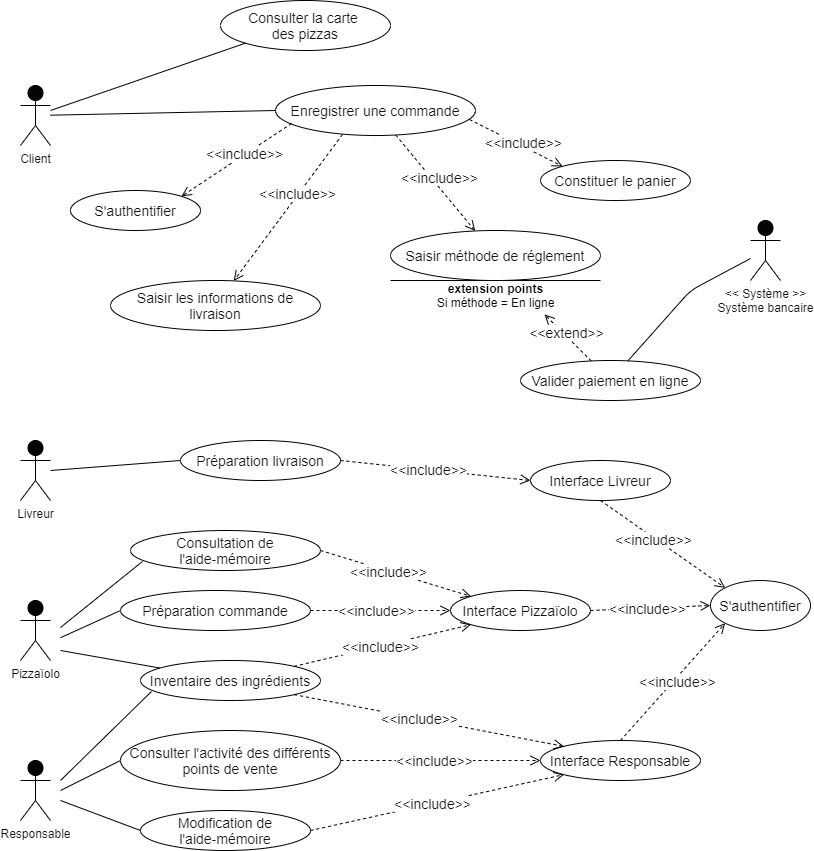

The diagram above was exported from draw.io. Its source (the exported page's mxGraphModel, read from the mxfile embedded in the PNG):
<mxGraphModel dx="1042" dy="1173" grid="1" gridSize="10" guides="1" tooltips="1" connect="1" arrows="1" fold="1" page="1" pageScale="1" pageWidth="827" pageHeight="1169" math="0" shadow="0">
  <root>
    <mxCell id="0" />
    <mxCell id="1" parent="0" />
    <mxCell id="Q62kftgUo5kN8zdpiaVl-5" value="Client" style="shape=umlActor;verticalLabelPosition=bottom;labelBackgroundColor=#ffffff;verticalAlign=top;html=1;fillColor=#050505;fontSize=12;fontColor=#141414;align=center;" parent="1" vertex="1">
      <mxGeometry x="20" y="245" width="30" height="60" as="geometry" />
    </mxCell>
    <mxCell id="Q62kftgUo5kN8zdpiaVl-6" value="Livreur" style="shape=umlActor;verticalLabelPosition=bottom;labelBackgroundColor=#ffffff;verticalAlign=top;html=1;fillColor=#050505;fontSize=12;fontColor=#141414;align=center;" parent="1" vertex="1">
      <mxGeometry x="20" y="600" width="30" height="60" as="geometry" />
    </mxCell>
    <mxCell id="Q62kftgUo5kN8zdpiaVl-7" value="Pizzaïolo" style="shape=umlActor;verticalLabelPosition=bottom;labelBackgroundColor=#ffffff;verticalAlign=top;html=1;fillColor=#050505;fontSize=12;fontColor=#141414;align=center;" parent="1" vertex="1">
      <mxGeometry x="20" y="760" width="30" height="60" as="geometry" />
    </mxCell>
    <mxCell id="Q62kftgUo5kN8zdpiaVl-8" value="Responsable" style="shape=umlActor;verticalLabelPosition=bottom;labelBackgroundColor=#ffffff;verticalAlign=top;html=1;fillColor=#050505;fontSize=12;fontColor=#141414;align=center;" parent="1" vertex="1">
      <mxGeometry x="20" y="920" width="30" height="60" as="geometry" />
    </mxCell>
    <mxCell id="Q62kftgUo5kN8zdpiaVl-15" value="&amp;lt;&amp;lt; Système &amp;gt;&amp;gt;&lt;br&gt;Système bancaire" style="shape=umlActor;verticalLabelPosition=bottom;labelBackgroundColor=#ffffff;verticalAlign=top;html=1;fillColor=#050505;fontSize=12;fontColor=#141414;align=center;" parent="1" vertex="1">
      <mxGeometry x="750" y="380" width="30" height="60" as="geometry" />
    </mxCell>
    <mxCell id="Wq7qXakE-dxMuZmJzrhs-7" value="Consulter la carte &lt;br&gt;des pizzas" style="ellipse;whiteSpace=wrap;html=1;rounded=0;shadow=0;labelBackgroundColor=none;fillColor=#FFFFFF;fontSize=14;fontColor=#141414;align=center;" parent="1" vertex="1">
      <mxGeometry x="220" y="160" width="170" height="50" as="geometry" />
    </mxCell>
    <mxCell id="Wq7qXakE-dxMuZmJzrhs-13" value="Enregistrer une commande" style="ellipse;whiteSpace=wrap;html=1;rounded=0;shadow=0;labelBackgroundColor=none;fillColor=#FFFFFF;fontSize=14;fontColor=#141414;align=center;" parent="1" vertex="1">
      <mxGeometry x="275" y="245" width="200" height="50" as="geometry" />
    </mxCell>
    <mxCell id="Wq7qXakE-dxMuZmJzrhs-17" value="Constituer&amp;nbsp;le panier" style="ellipse;whiteSpace=wrap;html=1;rounded=0;shadow=0;labelBackgroundColor=none;fillColor=#FFFFFF;fontSize=14;fontColor=#141414;align=center;" parent="1" vertex="1">
      <mxGeometry x="540" y="320" width="150" height="40" as="geometry" />
    </mxCell>
    <mxCell id="Wq7qXakE-dxMuZmJzrhs-18" value="Saisir méthode de réglement" style="ellipse;whiteSpace=wrap;html=1;rounded=0;shadow=0;labelBackgroundColor=none;fillColor=#FFFFFF;fontSize=14;fontColor=#141414;align=center;" parent="1" vertex="1">
      <mxGeometry x="390" y="390" width="210" height="50" as="geometry" />
    </mxCell>
    <mxCell id="Wq7qXakE-dxMuZmJzrhs-19" value="Saisir les informations de livraison" style="ellipse;whiteSpace=wrap;html=1;rounded=0;shadow=0;labelBackgroundColor=none;fillColor=#FFFFFF;fontSize=14;fontColor=#141414;align=center;" parent="1" vertex="1">
      <mxGeometry x="110" y="440" width="210" height="50" as="geometry" />
    </mxCell>
    <mxCell id="Wq7qXakE-dxMuZmJzrhs-20" value="S'authentifier" style="ellipse;whiteSpace=wrap;html=1;rounded=0;shadow=0;labelBackgroundColor=none;fillColor=#FFFFFF;fontSize=14;fontColor=#141414;align=center;" parent="1" vertex="1">
      <mxGeometry x="70" y="350" width="130" height="40" as="geometry" />
    </mxCell>
    <mxCell id="Wq7qXakE-dxMuZmJzrhs-24" value="&amp;lt;&amp;lt;include&amp;gt;&amp;gt;" style="html=1;verticalAlign=bottom;endArrow=open;dashed=1;endSize=8;fontSize=14;fontColor=#141414;entryX=1;entryY=0;entryDx=0;entryDy=0;exitX=0.08;exitY=0.76;exitDx=0;exitDy=0;exitPerimeter=0;" parent="1" source="Wq7qXakE-dxMuZmJzrhs-13" target="Wq7qXakE-dxMuZmJzrhs-20" edge="1">
      <mxGeometry x="-0.0545" y="8" relative="1" as="geometry">
        <mxPoint x="350" y="370" as="sourcePoint" />
        <mxPoint x="270" y="370" as="targetPoint" />
        <mxPoint as="offset" />
      </mxGeometry>
    </mxCell>
    <mxCell id="Wq7qXakE-dxMuZmJzrhs-27" value="&amp;lt;&amp;lt;include&amp;gt;&amp;gt;" style="html=1;verticalAlign=bottom;endArrow=open;dashed=1;endSize=8;fontSize=14;fontColor=#141414;entryX=0;entryY=0;entryDx=0;entryDy=0;exitX=0.97;exitY=0.68;exitDx=0;exitDy=0;exitPerimeter=0;" parent="1" source="Wq7qXakE-dxMuZmJzrhs-13" target="Wq7qXakE-dxMuZmJzrhs-17" edge="1">
      <mxGeometry x="0.2184" y="-6" relative="1" as="geometry">
        <mxPoint x="287" y="314" as="sourcePoint" />
        <mxPoint x="219.4974746830585" y="385.85786437626894" as="targetPoint" />
        <mxPoint as="offset" />
      </mxGeometry>
    </mxCell>
    <mxCell id="Wq7qXakE-dxMuZmJzrhs-28" value="&amp;lt;&amp;lt;include&amp;gt;&amp;gt;" style="html=1;verticalAlign=bottom;endArrow=open;dashed=1;endSize=8;fontSize=14;fontColor=#141414;exitX=0.335;exitY=0.98;exitDx=0;exitDy=0;exitPerimeter=0;" parent="1" source="Wq7qXakE-dxMuZmJzrhs-13" target="Wq7qXakE-dxMuZmJzrhs-19" edge="1">
      <mxGeometry x="-0.0927" y="5" relative="1" as="geometry">
        <mxPoint x="287" y="314" as="sourcePoint" />
        <mxPoint x="219.4974746830585" y="385.85786437626894" as="targetPoint" />
        <mxPoint as="offset" />
      </mxGeometry>
    </mxCell>
    <mxCell id="Wq7qXakE-dxMuZmJzrhs-29" value="&amp;lt;&amp;lt;include&amp;gt;&amp;gt;" style="html=1;verticalAlign=bottom;endArrow=open;dashed=1;endSize=8;fontSize=14;fontColor=#141414;" parent="1" source="Wq7qXakE-dxMuZmJzrhs-13" target="Wq7qXakE-dxMuZmJzrhs-18" edge="1">
      <mxGeometry x="0.1124" relative="1" as="geometry">
        <mxPoint x="340.7540614737957" y="319.892911416704" as="sourcePoint" />
        <mxPoint x="284.33785348731453" y="470.09905736716064" as="targetPoint" />
        <mxPoint as="offset" />
        <Array as="points" />
      </mxGeometry>
    </mxCell>
    <mxCell id="Wq7qXakE-dxMuZmJzrhs-30" value="Valider paiement en ligne" style="ellipse;whiteSpace=wrap;html=1;rounded=0;shadow=0;labelBackgroundColor=none;fillColor=#FFFFFF;fontSize=14;fontColor=#141414;align=center;" parent="1" vertex="1">
      <mxGeometry x="520" y="520" width="180" height="40" as="geometry" />
    </mxCell>
    <mxCell id="Wq7qXakE-dxMuZmJzrhs-31" value="&amp;lt;&amp;lt;extend&amp;gt;&amp;gt;" style="html=1;verticalAlign=bottom;endArrow=open;dashed=1;endSize=8;fontSize=14;fontColor=#141414;entryX=0.877;entryY=1.133;entryDx=0;entryDy=0;entryPerimeter=0;" parent="1" source="Wq7qXakE-dxMuZmJzrhs-30" target="qJK_ECwf1AM0UKmD9O3c-4" edge="1">
      <mxGeometry x="-0.0927" y="5" relative="1" as="geometry">
        <mxPoint x="340.7540614737957" y="339.892911416704" as="sourcePoint" />
        <mxPoint x="540" y="560" as="targetPoint" />
        <mxPoint as="offset" />
      </mxGeometry>
    </mxCell>
    <mxCell id="Wq7qXakE-dxMuZmJzrhs-33" value="S'authentifier" style="ellipse;whiteSpace=wrap;html=1;rounded=0;shadow=0;labelBackgroundColor=none;fillColor=#FFFFFF;fontSize=14;fontColor=#141414;align=center;" parent="1" vertex="1">
      <mxGeometry x="710" y="740" width="100" height="50" as="geometry" />
    </mxCell>
    <mxCell id="Wq7qXakE-dxMuZmJzrhs-37" value="Préparation commande" style="ellipse;whiteSpace=wrap;html=1;rounded=0;shadow=0;labelBackgroundColor=none;fillColor=#FFFFFF;fontSize=14;fontColor=#141414;align=center;" parent="1" vertex="1">
      <mxGeometry x="120" y="750" width="190" height="40" as="geometry" />
    </mxCell>
    <mxCell id="Wq7qXakE-dxMuZmJzrhs-38" value="Consultation de&lt;br&gt;l'aide-mémoire" style="ellipse;whiteSpace=wrap;html=1;rounded=0;shadow=0;labelBackgroundColor=none;fillColor=#FFFFFF;fontSize=14;fontColor=#141414;align=center;" parent="1" vertex="1">
      <mxGeometry x="130" y="690" width="190" height="40" as="geometry" />
    </mxCell>
    <mxCell id="Wq7qXakE-dxMuZmJzrhs-39" value="Préparation livraison" style="ellipse;whiteSpace=wrap;html=1;rounded=0;shadow=0;labelBackgroundColor=none;fillColor=#FFFFFF;fontSize=14;fontColor=#141414;align=center;" parent="1" vertex="1">
      <mxGeometry x="180" y="600" width="160" height="40" as="geometry" />
    </mxCell>
    <mxCell id="Wq7qXakE-dxMuZmJzrhs-40" value="Inventaire des ingrédients" style="ellipse;whiteSpace=wrap;html=1;rounded=0;shadow=0;labelBackgroundColor=none;fillColor=#FFFFFF;fontSize=14;fontColor=#141414;align=center;" parent="1" vertex="1">
      <mxGeometry x="140" y="820" width="180" height="40" as="geometry" />
    </mxCell>
    <mxCell id="Wq7qXakE-dxMuZmJzrhs-41" value="Modification de&lt;br&gt;l'aide-mémoire" style="ellipse;whiteSpace=wrap;html=1;rounded=0;shadow=0;labelBackgroundColor=none;fillColor=#FFFFFF;fontSize=14;fontColor=#141414;align=center;" parent="1" vertex="1">
      <mxGeometry x="140" y="970" width="170" height="40" as="geometry" />
    </mxCell>
    <mxCell id="Wq7qXakE-dxMuZmJzrhs-42" value="Consulter l'activité des différents points de vente" style="ellipse;whiteSpace=wrap;html=1;rounded=0;shadow=0;labelBackgroundColor=none;fillColor=#FFFFFF;fontSize=14;fontColor=#141414;align=center;" parent="1" vertex="1">
      <mxGeometry x="120" y="890" width="220" height="60" as="geometry" />
    </mxCell>
    <mxCell id="Wq7qXakE-dxMuZmJzrhs-49" value="" style="endArrow=none;html=1;fontSize=14;fontColor=#141414;entryX=0;entryY=1;entryDx=0;entryDy=0;" parent="1" target="Wq7qXakE-dxMuZmJzrhs-7" edge="1">
      <mxGeometry width="50" height="50" relative="1" as="geometry">
        <mxPoint x="50" y="270" as="sourcePoint" />
        <mxPoint x="190.5025253169415" y="745.8578643762689" as="targetPoint" />
      </mxGeometry>
    </mxCell>
    <mxCell id="Wq7qXakE-dxMuZmJzrhs-50" value="" style="endArrow=none;html=1;fontSize=14;fontColor=#141414;entryX=0;entryY=0.5;entryDx=0;entryDy=0;" parent="1" source="Q62kftgUo5kN8zdpiaVl-5" target="Wq7qXakE-dxMuZmJzrhs-13" edge="1">
      <mxGeometry width="50" height="50" relative="1" as="geometry">
        <mxPoint x="70" y="280" as="sourcePoint" />
        <mxPoint x="170" y="215" as="targetPoint" />
      </mxGeometry>
    </mxCell>
    <mxCell id="Wq7qXakE-dxMuZmJzrhs-51" value="" style="endArrow=none;html=1;fontSize=14;fontColor=#141414;" parent="1" source="Wq7qXakE-dxMuZmJzrhs-30" target="Q62kftgUo5kN8zdpiaVl-15" edge="1">
      <mxGeometry width="50" height="50" relative="1" as="geometry">
        <mxPoint x="45" y="220" as="sourcePoint" />
        <mxPoint x="750" y="410" as="targetPoint" />
        <Array as="points">
          <mxPoint x="690" y="450" />
        </Array>
      </mxGeometry>
    </mxCell>
    <mxCell id="qJK_ECwf1AM0UKmD9O3c-2" value="" style="endArrow=none;html=1;" parent="1" edge="1">
      <mxGeometry width="50" height="50" relative="1" as="geometry">
        <mxPoint x="390" y="440" as="sourcePoint" />
        <mxPoint x="600" y="440" as="targetPoint" />
      </mxGeometry>
    </mxCell>
    <mxCell id="qJK_ECwf1AM0UKmD9O3c-4" value="&lt;b&gt;extension points&lt;/b&gt;&lt;br&gt;Si méthode = En ligne" style="text;html=1;align=center;verticalAlign=middle;resizable=0;points=[];autosize=1;" parent="1" vertex="1">
      <mxGeometry x="430" y="440" width="130" height="30" as="geometry" />
    </mxCell>
    <mxCell id="qJK_ECwf1AM0UKmD9O3c-5" value="" style="endArrow=none;html=1;entryX=0;entryY=0.5;entryDx=0;entryDy=0;" parent="1" target="Wq7qXakE-dxMuZmJzrhs-39" edge="1">
      <mxGeometry width="50" height="50" relative="1" as="geometry">
        <mxPoint x="50" y="630" as="sourcePoint" />
        <mxPoint x="200" y="570" as="targetPoint" />
      </mxGeometry>
    </mxCell>
    <mxCell id="qJK_ECwf1AM0UKmD9O3c-7" value="" style="endArrow=none;html=1;entryX=0.063;entryY=0.775;entryDx=0;entryDy=0;entryPerimeter=0;" parent="1" target="Wq7qXakE-dxMuZmJzrhs-38" edge="1">
      <mxGeometry width="50" height="50" relative="1" as="geometry">
        <mxPoint x="60" y="787" as="sourcePoint" />
        <mxPoint x="240" y="741" as="targetPoint" />
        <Array as="points" />
      </mxGeometry>
    </mxCell>
    <mxCell id="qJK_ECwf1AM0UKmD9O3c-8" value="" style="endArrow=none;html=1;entryX=0;entryY=0.5;entryDx=0;entryDy=0;" parent="1" target="Wq7qXakE-dxMuZmJzrhs-37" edge="1">
      <mxGeometry width="50" height="50" relative="1" as="geometry">
        <mxPoint x="60" y="797.2093023255813" as="sourcePoint" />
        <mxPoint x="260" y="760" as="targetPoint" />
      </mxGeometry>
    </mxCell>
    <mxCell id="qJK_ECwf1AM0UKmD9O3c-9" value="" style="endArrow=none;html=1;" parent="1" target="Wq7qXakE-dxMuZmJzrhs-40" edge="1">
      <mxGeometry width="50" height="50" relative="1" as="geometry">
        <mxPoint x="60" y="810" as="sourcePoint" />
        <mxPoint x="264" y="839" as="targetPoint" />
      </mxGeometry>
    </mxCell>
    <mxCell id="qJK_ECwf1AM0UKmD9O3c-10" value="" style="endArrow=none;html=1;entryX=0.061;entryY=0.775;entryDx=0;entryDy=0;entryPerimeter=0;" parent="1" target="Wq7qXakE-dxMuZmJzrhs-40" edge="1">
      <mxGeometry width="50" height="50" relative="1" as="geometry">
        <mxPoint x="60" y="940" as="sourcePoint" />
        <mxPoint x="260" y="880" as="targetPoint" />
        <Array as="points" />
      </mxGeometry>
    </mxCell>
    <mxCell id="qJK_ECwf1AM0UKmD9O3c-11" value="" style="endArrow=none;html=1;entryX=0;entryY=0.5;entryDx=0;entryDy=0;" parent="1" target="Wq7qXakE-dxMuZmJzrhs-42" edge="1">
      <mxGeometry width="50" height="50" relative="1" as="geometry">
        <mxPoint x="60" y="950" as="sourcePoint" />
        <mxPoint x="270" y="910" as="targetPoint" />
      </mxGeometry>
    </mxCell>
    <mxCell id="qJK_ECwf1AM0UKmD9O3c-12" value="" style="endArrow=none;html=1;entryX=0;entryY=0.5;entryDx=0;entryDy=0;" parent="1" target="Wq7qXakE-dxMuZmJzrhs-41" edge="1">
      <mxGeometry width="50" height="50" relative="1" as="geometry">
        <mxPoint x="60" y="960" as="sourcePoint" />
        <mxPoint x="260" y="990" as="targetPoint" />
      </mxGeometry>
    </mxCell>
    <mxCell id="qJK_ECwf1AM0UKmD9O3c-15" value="Interface Livreur" style="ellipse;whiteSpace=wrap;html=1;rounded=0;shadow=0;labelBackgroundColor=none;fillColor=#FFFFFF;fontSize=14;fontColor=#141414;align=center;" parent="1" vertex="1">
      <mxGeometry x="530" y="620" width="140" height="40" as="geometry" />
    </mxCell>
    <mxCell id="qJK_ECwf1AM0UKmD9O3c-16" value="Interface Pizzaïolo" style="ellipse;whiteSpace=wrap;html=1;rounded=0;shadow=0;labelBackgroundColor=none;fillColor=#FFFFFF;fontSize=14;fontColor=#141414;align=center;" parent="1" vertex="1">
      <mxGeometry x="450" y="750" width="140" height="40" as="geometry" />
    </mxCell>
    <mxCell id="qJK_ECwf1AM0UKmD9O3c-18" value="Interface Responsable" style="ellipse;whiteSpace=wrap;html=1;rounded=0;shadow=0;labelBackgroundColor=none;fillColor=#FFFFFF;fontSize=14;fontColor=#141414;align=center;" parent="1" vertex="1">
      <mxGeometry x="540" y="900" width="160" height="40" as="geometry" />
    </mxCell>
    <mxCell id="qJK_ECwf1AM0UKmD9O3c-19" value="&amp;lt;&amp;lt;include&amp;gt;&amp;gt;" style="html=1;verticalAlign=bottom;endArrow=open;dashed=1;endSize=8;fontSize=14;fontColor=#141414;entryX=0;entryY=0.5;entryDx=0;entryDy=0;exitX=1;exitY=0.5;exitDx=0;exitDy=0;" parent="1" source="Wq7qXakE-dxMuZmJzrhs-39" target="qJK_ECwf1AM0UKmD9O3c-15" edge="1">
      <mxGeometry x="-0.056" y="-11" relative="1" as="geometry">
        <mxPoint x="440.03999999999996" y="550" as="sourcePoint" />
        <mxPoint x="330.0019407771256" y="622.8578643762689" as="targetPoint" />
        <mxPoint as="offset" />
      </mxGeometry>
    </mxCell>
    <mxCell id="qJK_ECwf1AM0UKmD9O3c-20" value="&amp;lt;&amp;lt;include&amp;gt;&amp;gt;" style="html=1;verticalAlign=bottom;endArrow=open;dashed=1;endSize=8;fontSize=14;fontColor=#141414;entryX=0;entryY=0;entryDx=0;entryDy=0;exitX=1;exitY=0.5;exitDx=0;exitDy=0;" parent="1" source="Wq7qXakE-dxMuZmJzrhs-38" target="qJK_ECwf1AM0UKmD9O3c-16" edge="1">
      <mxGeometry x="-0.056" y="-11" relative="1" as="geometry">
        <mxPoint x="370" y="710" as="sourcePoint" />
        <mxPoint x="535" y="730" as="targetPoint" />
        <mxPoint as="offset" />
      </mxGeometry>
    </mxCell>
    <mxCell id="qJK_ECwf1AM0UKmD9O3c-21" value="&amp;lt;&amp;lt;include&amp;gt;&amp;gt;" style="html=1;verticalAlign=bottom;endArrow=open;dashed=1;endSize=8;fontSize=14;fontColor=#141414;entryX=0;entryY=1;entryDx=0;entryDy=0;exitX=1;exitY=0;exitDx=0;exitDy=0;" parent="1" source="Wq7qXakE-dxMuZmJzrhs-40" target="qJK_ECwf1AM0UKmD9O3c-16" edge="1">
      <mxGeometry x="-0.056" y="-11" relative="1" as="geometry">
        <mxPoint x="360" y="790" as="sourcePoint" />
        <mxPoint x="470.5025253169415" y="825.8578643762689" as="targetPoint" />
        <mxPoint as="offset" />
      </mxGeometry>
    </mxCell>
    <mxCell id="qJK_ECwf1AM0UKmD9O3c-22" value="&amp;lt;&amp;lt;include&amp;gt;&amp;gt;" style="html=1;verticalAlign=bottom;endArrow=open;dashed=1;endSize=8;fontSize=14;fontColor=#141414;exitX=1;exitY=0.5;exitDx=0;exitDy=0;entryX=0;entryY=0.5;entryDx=0;entryDy=0;" parent="1" source="Wq7qXakE-dxMuZmJzrhs-37" target="qJK_ECwf1AM0UKmD9O3c-16" edge="1">
      <mxGeometry x="-0.056" y="-11" relative="1" as="geometry">
        <mxPoint x="360" y="840" as="sourcePoint" />
        <mxPoint x="440" y="770" as="targetPoint" />
        <mxPoint as="offset" />
      </mxGeometry>
    </mxCell>
    <mxCell id="qJK_ECwf1AM0UKmD9O3c-24" value="&amp;lt;&amp;lt;include&amp;gt;&amp;gt;" style="html=1;verticalAlign=bottom;endArrow=open;dashed=1;endSize=8;fontSize=14;fontColor=#141414;entryX=0;entryY=0;entryDx=0;entryDy=0;exitX=1;exitY=1;exitDx=0;exitDy=0;" parent="1" source="Wq7qXakE-dxMuZmJzrhs-40" target="qJK_ECwf1AM0UKmD9O3c-18" edge="1">
      <mxGeometry x="-0.056" y="-11" relative="1" as="geometry">
        <mxPoint x="360" y="840" as="sourcePoint" />
        <mxPoint x="500.5025253169415" y="794.1421356237311" as="targetPoint" />
        <mxPoint as="offset" />
      </mxGeometry>
    </mxCell>
    <mxCell id="qJK_ECwf1AM0UKmD9O3c-25" value="&amp;lt;&amp;lt;include&amp;gt;&amp;gt;" style="html=1;verticalAlign=bottom;endArrow=open;dashed=1;endSize=8;fontSize=14;fontColor=#141414;entryX=0;entryY=0.5;entryDx=0;entryDy=0;exitX=1;exitY=0.5;exitDx=0;exitDy=0;" parent="1" source="Wq7qXakE-dxMuZmJzrhs-42" target="qJK_ECwf1AM0UKmD9O3c-18" edge="1">
      <mxGeometry x="-0.056" y="-11" relative="1" as="geometry">
        <mxPoint x="360" y="860" as="sourcePoint" />
        <mxPoint x="483.4314575050762" y="905.8578643762689" as="targetPoint" />
        <mxPoint as="offset" />
      </mxGeometry>
    </mxCell>
    <mxCell id="qJK_ECwf1AM0UKmD9O3c-26" value="&amp;lt;&amp;lt;include&amp;gt;&amp;gt;" style="html=1;verticalAlign=bottom;endArrow=open;dashed=1;endSize=8;fontSize=14;fontColor=#141414;entryX=0;entryY=1;entryDx=0;entryDy=0;exitX=1;exitY=0.5;exitDx=0;exitDy=0;" parent="1" source="Wq7qXakE-dxMuZmJzrhs-41" target="qJK_ECwf1AM0UKmD9O3c-18" edge="1">
      <mxGeometry x="-0.056" y="-11" relative="1" as="geometry">
        <mxPoint x="380" y="930" as="sourcePoint" />
        <mxPoint x="510" y="920" as="targetPoint" />
        <mxPoint as="offset" />
      </mxGeometry>
    </mxCell>
    <mxCell id="qJK_ECwf1AM0UKmD9O3c-27" value="&amp;lt;&amp;lt;include&amp;gt;&amp;gt;" style="html=1;verticalAlign=bottom;endArrow=open;dashed=1;endSize=8;fontSize=14;fontColor=#141414;entryX=0;entryY=0;entryDx=0;entryDy=0;exitX=0.5;exitY=1;exitDx=0;exitDy=0;" parent="1" source="qJK_ECwf1AM0UKmD9O3c-15" target="Wq7qXakE-dxMuZmJzrhs-33" edge="1">
      <mxGeometry x="-0.056" y="-11" relative="1" as="geometry">
        <mxPoint x="350" y="630" as="sourcePoint" />
        <mxPoint x="540" y="650" as="targetPoint" />
        <mxPoint as="offset" />
      </mxGeometry>
    </mxCell>
    <mxCell id="qJK_ECwf1AM0UKmD9O3c-28" value="&amp;lt;&amp;lt;include&amp;gt;&amp;gt;" style="html=1;verticalAlign=bottom;endArrow=open;dashed=1;endSize=8;fontSize=14;fontColor=#141414;entryX=0;entryY=1;entryDx=0;entryDy=0;exitX=0.5;exitY=0;exitDx=0;exitDy=0;" parent="1" source="qJK_ECwf1AM0UKmD9O3c-18" target="Wq7qXakE-dxMuZmJzrhs-33" edge="1">
      <mxGeometry x="-0.056" y="-11" relative="1" as="geometry">
        <mxPoint x="659.4974746830585" y="664.1421356237311" as="sourcePoint" />
        <mxPoint x="700.5025253169417" y="758.7867965644036" as="targetPoint" />
        <mxPoint as="offset" />
      </mxGeometry>
    </mxCell>
    <mxCell id="qJK_ECwf1AM0UKmD9O3c-29" value="&amp;lt;&amp;lt;include&amp;gt;&amp;gt;" style="html=1;verticalAlign=bottom;endArrow=open;dashed=1;endSize=8;fontSize=14;fontColor=#141414;entryX=0;entryY=0.5;entryDx=0;entryDy=0;exitX=1;exitY=0.5;exitDx=0;exitDy=0;" parent="1" source="qJK_ECwf1AM0UKmD9O3c-16" target="Wq7qXakE-dxMuZmJzrhs-33" edge="1">
      <mxGeometry x="-0.056" y="-11" relative="1" as="geometry">
        <mxPoint x="630" y="890" as="sourcePoint" />
        <mxPoint x="700.5025253169417" y="801.2132034355964" as="targetPoint" />
        <mxPoint as="offset" />
      </mxGeometry>
    </mxCell>
  </root>
</mxGraphModel>